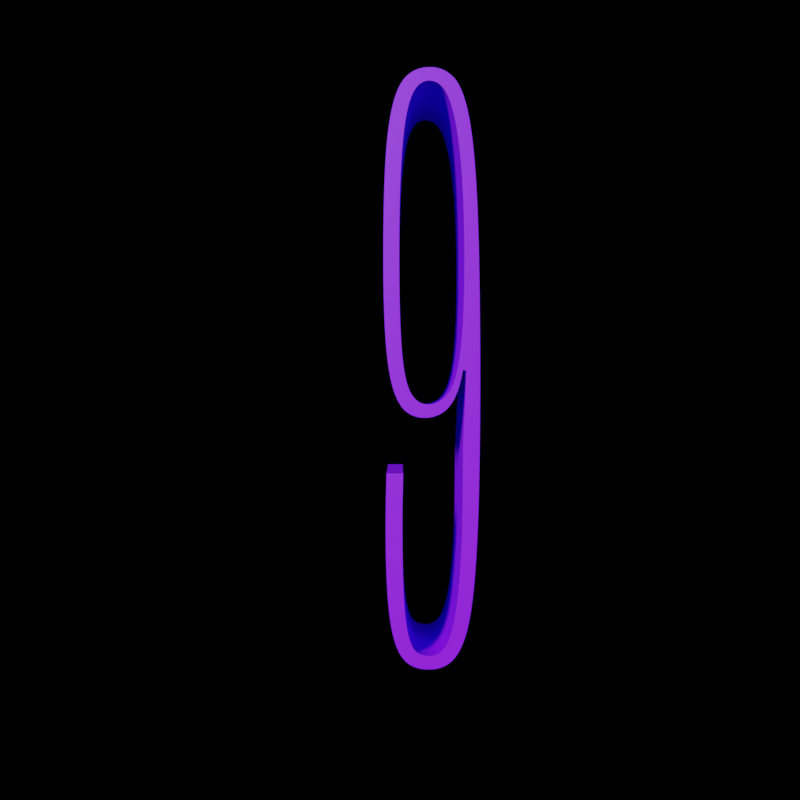 # Source: test.blend  (saved by Blender 2.92.15; exported with 4.5.12 LTS)
import bpy
from mathutils import Matrix  # noqa: F401  (used for matrix-valued properties, if any)

bpy.ops.wm.read_factory_settings(use_empty=True)
scene = bpy.context.scene
scene.name = 'Scene'

# ---- collections
col_collection = bpy.data.collections.new('Collection'); scene.collection.children.link(col_collection)
col_autogenerated = bpy.data.collections.new('Autogenerated'); scene.collection.children.link(col_autogenerated)

# ---- materials (node trees are filled in below, after node groups)
mat_material_test = bpy.data.materials.new('Material_Test')

# ---- material node trees
mat_material_test.use_nodes = True; mat_material_test.node_tree.nodes.clear()
_N = mat_material_test.node_tree.nodes; _L = mat_material_test.node_tree.links
n0 = _N.new('ShaderNodeBsdfPrincipled'); n0.name = 'Principled BSDF'; n0.location = (10, 300)
n0.distribution = 'GGX'
n0.subsurface_method = 'BURLEY'
n0.inputs[0].default_value = (0.2, 0.0, 1.0, 1.0)
n0.inputs[3].default_value = 1.45
n0.inputs[27].default_value = (0.0, 0.0, 0.0, 1.0)
n0.inputs[28].default_value = 1.0
n1 = _N.new('ShaderNodeOutputMaterial'); n1.name = 'Material Output'; n1.location = (300, 300)
_L.new(n0.outputs[0], n1.inputs[0])
n1.is_active_output = True

# ---- world
world_world = bpy.data.worlds.new('World'); scene.world = world_world
world_world.use_nodes = True; world_world.node_tree.nodes.clear()
_N = world_world.node_tree.nodes; _L = world_world.node_tree.links
n0 = _N.new('ShaderNodeOutputWorld'); n0.name = 'World Output'; n0.location = (300, 300)
n1 = _N.new('ShaderNodeBackground'); n1.name = 'Background'; n1.location = (10, 300)
n1.inputs[0].default_value = (0.0, 0.0, 0.0, 1.0)
_L.new(n1.outputs[0], n0.inputs[0])
n0.is_active_output = True
world_world.color = (0.05088, 0.05088, 0.05088)
world_world.use_sun_shadow = False
world_world.sun_shadow_jitter_overblur = 0.0

# ---- cameras
cam_camera = bpy.data.cameras.new('Camera')
cam_camera.clip_end = 100.0
cam_camera.ortho_scale = 7.314
cam_camera.dof.use_dof = True
cam_camera.dof.focus_distance = 15.0

# ---- lights
light_light = bpy.data.lights.new('Light', 'SUN')
light_light.transmission_factor = 0.0
light_light.cutoff_distance = 30.0
light_light.angle = 0.1993
light_light.energy = 1.0
light_light.shadow_buffer_clip_start = 1.001
light_light.shadow_soft_size = 0.1
light_light.shadow_cascade_max_distance = 1000.0
light_light.use_nodes = True; light_light.node_tree.nodes.clear()
_N = light_light.node_tree.nodes; _L = light_light.node_tree.links
n0 = _N.new('ShaderNodeOutputLight'); n0.name = 'Light Output'; n0.location = (300, 300)
n1 = _N.new('ShaderNodeEmission'); n1.name = 'Emission'; n1.location = (10, 300)
n1.inputs[1].default_value = 5.0
_L.new(n1.outputs[0], n0.inputs[0])
n0.is_active_output = True

# ---- curves / text
cu_test = bpy.data.curves.new('Test', 'CURVE')
cu_test.dimensions = '2D'
_sp = cu_test.splines.new('BEZIER'); _sp.bezier_points.add(43)
_sp.bezier_points.foreach_set('co', [5.37, 1.775, 0.0, 5.215, 1.82, 0.0, 5.11, 2.02, 0.0, 5.05, 2.495, 0.0, 5.03, 3.365, 0.0, 5.03, 3.565, 0.0, 5.035, 3.855, 0.0, 5.04, 4.075, 0.0, 4.83, 4.075, 0.0, 4.825, 3.845, 0.0, 4.82, 3.355, 0.0, 4.84, 2.595, 0.0, 4.9, 2.09, 0.0, 5.005, 1.79, 0.0, 5.16, 1.645, 0.0, 5.37, 1.605, 0.0, 5.63, 1.69, 0.0, 5.815, 1.995, 0.0, 5.93, 2.625, 0.0, 5.99, 3.68, 0.0, 6.01, 5.265, 0.0, 5.98, 7.325, 0.0, 5.88, 8.51, 0.0, 5.685, 9.055, 0.0, 5.38, 9.195, 0.0, 5.085, 9.085, 0.0, 4.905, 8.705, 0.0, 4.815, 7.975, 0.0, 4.79, 6.815, 0.0, 4.815, 5.815, 0.0, 4.9, 5.19, 0.0, 5.06, 4.87, 0.0, 5.31, 4.775, 0.0, 5.5, 4.82, 0.0, 5.655, 4.965, 0.0, 5.76, 5.22, 0.0, 5.793, 5.378, 0.0, 5.834, 5.371, 0.0, 5.81, 4.785, 0.0, 5.79, 4.045, 0.0, 5.755, 2.82, 0.0, 5.665, 2.14, 0.0, 5.535, 1.845, 0.0, 5.37, 1.775, 0.0])
_sp.bezier_points.foreach_set('handle_left', [5.37, 1.775, 0.0, 5.258, 1.79, 0.0, 5.137, 1.917, 0.0, 5.063, 2.282, 0.0, 5.03, 2.998, 0.0, 5.03, 3.565, 0.0, 5.032, 3.755, 0.0, 5.04, 4.028, 0.0, 4.83, 4.075, 0.0, 4.828, 3.952, 0.0, 4.82, 3.575, 0.0, 4.827, 2.802, 0.0, 4.873, 2.22, 0.0, 4.962, 1.86, 0.0, 5.1, 1.672, 0.0, 5.29, 1.605, 0.0, 5.557, 1.633, 0.0, 5.765, 1.848, 0.0, 5.903, 2.352, 0.0, 5.977, 3.25, 0.0, 6.01, 4.638, 0.0, 6.0, 6.805, 0.0, 5.927, 8.24, 0.0, 5.768, 8.962, 0.0, 5.5, 9.195, 0.0, 5.162, 9.158, 0.0, 4.948, 8.885, 0.0, 4.832, 8.282, 0.0, 4.79, 7.282, 0.0, 4.798, 6.082, 0.0, 4.86, 5.34, 0.0, 4.993, 4.933, 0.0, 5.21, 4.775, 0.0, 5.44, 4.79, 0.0, 5.612, 4.898, 0.0, 5.733, 5.117, 0.0, 5.784, 5.321, 0.0, 5.834, 5.371, 0.0, 5.82, 4.965, 0.0, 5.79, 4.298, 0.0, 5.778, 3.123, 0.0, 5.702, 2.29, 0.0, 5.585, 1.892, 0.0, 5.43, 1.775, 0.0])
_sp.bezier_points.foreach_set('handle_right', [5.31, 1.775, 0.0, 5.172, 1.85, 0.0, 5.083, 2.123, 0.0, 5.037, 2.708, 0.0, 5.03, 3.365, 0.0, 5.03, 3.658, 0.0, 5.038, 3.955, 0.0, 5.04, 4.075, 0.0, 4.83, 4.028, 0.0, 4.822, 3.738, 0.0, 4.82, 3.055, 0.0, 4.853, 2.388, 0.0, 4.927, 1.96, 0.0, 5.048, 1.72, 0.0, 5.22, 1.618, 0.0, 5.47, 1.605, 0.0, 5.703, 1.747, 0.0, 5.865, 2.142, 0.0, 5.957, 2.898, 0.0, 6.003, 4.11, 0.0, 6.01, 6.118, 0.0, 5.96, 7.845, 0.0, 5.833, 8.78, 0.0, 5.602, 9.148, 0.0, 5.26, 9.195, 0.0, 5.008, 9.012, 0.0, 4.862, 8.525, 0.0, 4.798, 7.668, 0.0, 4.79, 6.415, 0.0, 4.832, 5.548, 0.0, 4.94, 5.04, 0.0, 5.127, 4.807, 0.0, 5.377, 4.775, 0.0, 5.56, 4.85, 0.0, 5.698, 5.032, 0.0, 5.773, 5.269, 0.0, 5.793, 5.378, 0.0, 5.828, 5.161, 0.0, 5.797, 4.545, 0.0, 5.79, 3.532, 0.0, 5.732, 2.517, 0.0, 5.628, 1.99, 0.0, 5.485, 1.798, 0.0, 5.37, 1.775, 0.0])
_sp.use_cyclic_u = True
_sp = cu_test.splines.new('BEZIER'); _sp.bezier_points.add(13)
_sp.bezier_points.foreach_set('co', [5.35, 4.945, 0.0, 5.13, 5.1, 0.0, 5.02, 5.665, 0.0, 4.99, 6.815, 0.0, 5.025, 8.12, 0.0, 5.14, 8.815, 0.0, 5.37, 9.025, 0.0, 5.56, 8.91, 0.0, 5.695, 8.525, 0.0, 5.78, 7.82, 0.0, 5.81, 6.735, 0.0, 5.765, 5.645, 0.0, 5.62, 5.1, 0.0, 5.35, 4.945, 0.0])
_sp.bezier_points.foreach_set('handle_left', [5.35, 4.945, 0.0, 5.183, 4.997, 0.0, 5.04, 5.392, 0.0, 4.99, 6.322, 0.0, 5.002, 7.797, 0.0, 5.087, 8.675, 0.0, 5.27, 9.025, 0.0, 5.507, 8.987, 0.0, 5.658, 8.705, 0.0, 5.76, 8.11, 0.0, 5.81, 7.168, 0.0, 5.795, 5.905, 0.0, 5.687, 5.203, 0.0, 5.463, 4.945, 0.0])
_sp.bezier_points.foreach_set('handle_right', [5.257, 4.945, 0.0, 5.077, 5.203, 0.0, 5.0, 5.938, 0.0, 4.99, 7.362, 0.0, 5.048, 8.443, 0.0, 5.193, 8.955, 0.0, 5.443, 9.025, 0.0, 5.613, 8.833, 0.0, 5.732, 8.345, 0.0, 5.8, 7.53, 0.0, 5.81, 6.268, 0.0, 5.735, 5.385, 0.0, 5.553, 4.997, 0.0, 5.35, 4.945, 0.0])
_sp.use_cyclic_u = True
cu_test.materials.append(mat_material_test)
cu_test.use_path = True
cu_test.use_path_clamp = True
cu_test.extrude = 1.0
cu_test.fill_mode = 'BOTH'

# ---- objects
ob_light = bpy.data.objects.new('Light', light_light)
ob_camera = bpy.data.objects.new('Camera', cam_camera)
ob_test = bpy.data.objects.new('Test', cu_test)

# ---- transforms, parenting, visibility, modifiers, constraints
ob_light.location = (-2.616, 12.15, 9.884)
ob_light.rotation_euler = (0.6503, 0.05522, 3.899)
ob_light.lock_rotations_4d = False
ob_light.empty_display_type = 'ARROWS'
ob_light.color = (0.0, 0.0, 0.0, 0.0)
ob_light.lineart.crease_threshold = 0.0
ob_camera.location = (5.0, 5.0, 15.0)
ob_camera.lock_rotations_4d = False
ob_camera.empty_display_type = 'ARROWS'
ob_camera.color = (0.0, 0.0, 0.0, 0.0)
ob_camera.display_type = 'WIRE'
ob_camera.lineart.crease_threshold = 0.0
ob_test.location = (0.0, 0.0, 0.0)
ob_test.lineart.crease_threshold = 0.0

# ---- collection membership
col_collection.objects.link(ob_light)
col_collection.objects.link(ob_camera)
col_autogenerated.objects.link(ob_test)

# ---- scene / render settings (as saved in the file)
scene.camera = ob_camera
scene.frame_start = 0; scene.frame_end = 59; scene.frame_set(57)
scene.render.engine = 'CYCLES'
scene.render.resolution_x = 1080
scene.render.use_border = True
scene.cycles.use_denoising = False
scene.cycles.samples = 32
scene.cycles.sampling_pattern = 'TABULATED_SOBOL'
scene.cycles.use_adaptive_sampling = False
scene.cycles.use_light_tree = False
scene.view_settings.view_transform = 'Filmic'
bpy.context.view_layer.update()
